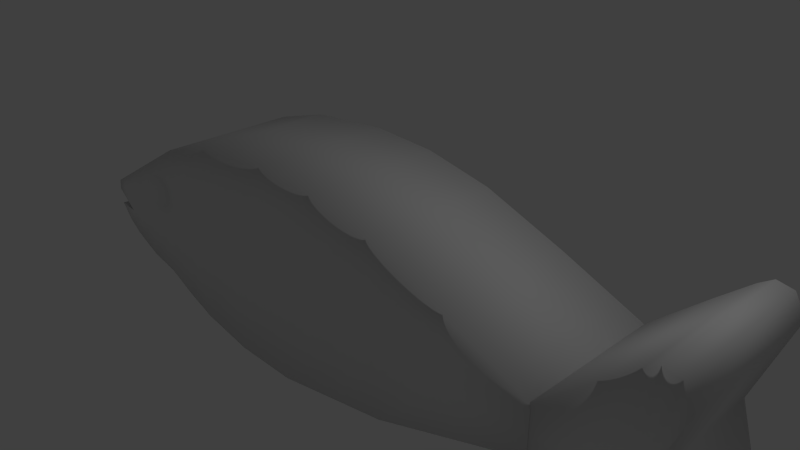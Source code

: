 # Source: fischi.blend  (saved by Blender 2.72.0; exported with 4.5.12 LTS)
import bpy
from mathutils import Matrix  # noqa: F401  (used for matrix-valued properties, if any)

bpy.ops.wm.read_factory_settings(use_empty=True)
scene = bpy.context.scene
scene.name = 'Scene'

# ---- collections
col_collection_1 = bpy.data.collections.new('Collection 1'); scene.collection.children.link(col_collection_1)

# ---- world
world_world = bpy.data.worlds.new('World'); scene.world = world_world
world_world.color = (0.05088, 0.05088, 0.05088)
world_world.use_sun_shadow = False
world_world.sun_shadow_jitter_overblur = 0.0
world_world.cycles.sampling_method = 'MANUAL'
world_world.cycles.sample_map_resolution = 256

# ---- cameras
cam_camera = bpy.data.cameras.new('Camera')
cam_camera.clip_end = 100.0
cam_camera.lens = 35.0
cam_camera.sensor_width = 32.0
cam_camera.sensor_height = 18.0
cam_camera.ortho_scale = 7.314
cam_camera.dof.focus_distance = 0.0
cam_camera.dof.aperture_fstop = 128.0

# ---- lights
light_lamp = bpy.data.lights.new('Lamp', 'POINT')
light_lamp.transmission_factor = 0.0
light_lamp.cutoff_distance = 30.0
light_lamp.energy = 100.0
light_lamp.shadow_buffer_clip_start = 1.001
light_lamp.shadow_soft_size = 0.1
light_lamp.shadow_maximum_resolution = 0.006
light_lamp.use_absolute_resolution = True
light_lamp.cycles.use_multiple_importance_sampling = False

# ---- meshes
me_sphere_001 = bpy.data.meshes.new('Sphere.001')
me_sphere_001.from_pydata([(-0.1951, 0.0, 0.9808), (-0.3827, 0.0, 0.9239), (-0.5556, 0.0, 0.8315), (-0.7071, 0.0, 0.7071), (-0.8315, 0.0, 0.5556), (-0.9239, 0.0, 0.3827), (-0.9808, 0.0, 0.1951), (-1.0, 0.0, 7.55e-08), (-0.9808, 0.0, -0.1951), (-0.9239, 0.0, -0.3827), (-0.8315, 0.0, -0.5556), (-0.7071, 0.0, -0.7071), (-0.5556, 0.0, -0.8315), (-0.3827, 0.0, -0.9239), (-0.1951, 0.0, -0.9808), (-0.1913, 0.03806, 0.9808), (-0.3753, 0.07466, 0.9239), (-0.5449, 0.1084, 0.8315), (-0.6935, 0.1379, 0.7071), (-0.8155, 0.1622, 0.5556), (-0.9061, 0.1802, 0.3827), (-0.9619, 0.1913, 0.1951), (-0.9808, 0.1951, 7.55e-08), (-0.9619, 0.1913, -0.1951), (-0.9061, 0.1802, -0.3827), (-0.8155, 0.1622, -0.5556), (-0.6935, 0.1379, -0.7071), (-0.5449, 0.1084, -0.8315), (-0.3753, 0.07466, -0.9239), (-0.1913, 0.03806, -0.9808), (-0.1802, 0.07466, 0.9808), (-0.3536, 0.1464, 0.9239), (-0.5133, 0.2126, 0.8315), (-0.6533, 0.2706, 0.7071), (-0.7682, 0.3182, 0.5556), (-0.8536, 0.3536, 0.3827), (-0.9061, 0.3753, 0.1951), (-0.9239, 0.3827, 7.55e-08), (-0.9061, 0.3753, -0.1951), (-0.8536, 0.3536, -0.3827), (-0.7682, 0.3182, -0.5556), (-0.6533, 0.2706, -0.7071), (-0.5133, 0.2126, -0.8315), (-0.3536, 0.1464, -0.9239), (-0.1802, 0.07466, -0.9808), (-0.1622, 0.1084, 0.9808), (-0.3182, 0.2126, 0.9239), (-0.4619, 0.3087, 0.8315), (-0.5879, 0.3928, 0.7071), (-0.6913, 0.4619, 0.5556), (-0.7682, 0.5133, 0.3827), (-0.8155, 0.5449, 0.1951), (-0.8315, 0.5556, 7.55e-08), (-0.8155, 0.5449, -0.1951), (-0.7682, 0.5133, -0.3827), (-0.6913, 0.4619, -0.5556), (-0.5879, 0.3928, -0.7071), (-0.4619, 0.3087, -0.8315), (-0.3182, 0.2126, -0.9239), (-0.1622, 0.1084, -0.9808), (-0.1379, 0.1379, 0.9808), (-0.2706, 0.2706, 0.9239), (-0.3928, 0.3928, 0.8315), (-0.5, 0.5, 0.7071), (-0.5879, 0.5879, 0.5556), (-0.6533, 0.6533, 0.3827), (-0.6935, 0.6935, 0.1951), (-0.7071, 0.7071, 7.55e-08), (-0.6935, 0.6935, -0.1951), (-0.6533, 0.6533, -0.3827), (-0.5879, 0.5879, -0.5556), (-0.5, 0.5, -0.7071), (-0.3928, 0.3928, -0.8315), (-0.2706, 0.2706, -0.9239), (-0.1379, 0.1379, -0.9808), (-0.1084, 0.1622, 0.9808), (-0.2126, 0.3182, 0.9239), (-0.3087, 0.4619, 0.8315), (-0.3928, 0.5879, 0.7071), (-0.4619, 0.6913, 0.5556), (-0.5133, 0.7682, 0.3827), (-0.5449, 0.8155, 0.1951), (-0.5556, 0.8315, 7.55e-08), (-0.5449, 0.8155, -0.1951), (-0.5133, 0.7682, -0.3827), (-0.4619, 0.6913, -0.5556), (-0.3928, 0.5879, -0.7071), (-0.3087, 0.4619, -0.8315), (-0.2126, 0.3182, -0.9239), (-0.1084, 0.1622, -0.9808), (-0.07466, 0.1802, 0.9808), (-0.1464, 0.3536, 0.9239), (-0.2126, 0.5133, 0.8315), (-0.2706, 0.6533, 0.7071), (-0.3182, 0.7682, 0.5556), (-0.3536, 0.8536, 0.3827), (-0.3753, 0.9061, 0.1951), (-0.3827, 0.9239, 7.55e-08), (-0.3753, 0.9061, -0.1951), (-0.3536, 0.8536, -0.3827), (-0.3182, 0.7682, -0.5556), (-0.2706, 0.6533, -0.7071), (-0.2126, 0.5133, -0.8315), (-0.1464, 0.3536, -0.9239), (-0.07466, 0.1802, -0.9808), (-0.03806, 0.1913, 0.9808), (-0.07466, 0.3753, 0.9239), (-0.1084, 0.5449, 0.8315), (-0.1379, 0.6935, 0.7071), (-0.1622, 0.8155, 0.5556), (-0.1802, 0.9061, 0.3827), (-0.1913, 0.9619, 0.1951), (-0.1951, 0.9808, 7.55e-08), (-0.1913, 0.9619, -0.1951), (-0.1802, 0.9061, -0.3827), (-0.1622, 0.8155, -0.5556), (-0.1379, 0.6935, -0.7071), (-0.1084, 0.5449, -0.8315), (-0.07466, 0.3753, -0.9239), (-0.03806, 0.1913, -0.9808), (3.266e-07, 0.1951, 0.9808), (3.192e-07, 0.3827, 0.9239), (3.117e-07, 0.5556, 0.8315), (3.192e-07, 0.7071, 0.7071), (3.341e-07, 0.8315, 0.5556), (2.745e-07, 0.9239, 0.3827), (3.937e-07, 0.9808, 0.1951), (3.788e-07, 1.0, 7.55e-08), (3.937e-07, 0.9808, -0.1951), (2.298e-07, 0.9239, -0.3827), (3.341e-07, 0.8315, -0.5556), (3.192e-07, 0.7071, -0.7071), (3.415e-07, 0.5556, -0.8315), (3.043e-07, 0.3827, -0.9239), (3.08e-07, 0.1951, -0.9808), (0.03806, 0.1913, 0.9808), (0.07466, 0.3753, 0.9239), (0.1084, 0.5449, 0.8315), (0.138, 0.6935, 0.7071), (0.1622, 0.8155, 0.5556), (0.1802, 0.9061, 0.3827), (0.1913, 0.9619, 0.1951), (0.1951, 0.9808, 7.55e-08), (0.1913, 0.9619, -0.1951), (0.1802, 0.9061, -0.3827), (0.1622, 0.8155, -0.5556), (0.138, 0.6935, -0.7071), (0.1084, 0.5449, -0.8315), (0.07466, 0.3753, -0.9239), (0.03806, 0.1913, -0.9808), (0.07466, 0.1802, 0.9808), (0.1464, 0.3536, 0.9239), (0.2126, 0.5133, 0.8315), (0.2706, 0.6533, 0.7071), (0.3182, 0.7682, 0.5556), (0.3536, 0.8536, 0.3827), (0.3753, 0.9061, 0.1951), (0.3827, 0.9239, 7.55e-08), (0.3753, 0.9061, -0.1951), (0.3536, 0.8536, -0.3827), (0.3182, 0.7682, -0.5556), (0.2706, 0.6533, -0.7071), (0.2126, 0.5133, -0.8315), (0.1464, 0.3536, -0.9239), (0.07466, 0.1802, -0.9808), (0.1084, 0.1622, 0.9808), (0.2126, 0.3182, 0.9239), (0.3087, 0.4619, 0.8315), (0.3928, 0.5879, 0.7071), (0.4619, 0.6913, 0.5556), (0.5133, 0.7682, 0.3827), (0.5449, 0.8155, 0.1951), (0.5556, 0.8315, 7.55e-08), (0.5449, 0.8155, -0.1951), (0.5133, 0.7682, -0.3827), (0.4619, 0.6913, -0.5556), (0.3928, 0.5879, -0.7071), (0.3087, 0.4619, -0.8315), (0.2126, 0.3182, -0.9239), (0.1084, 0.1622, -0.9808), (0.138, 0.1379, 0.9808), (0.2706, 0.2706, 0.9239), (0.3928, 0.3928, 0.8315), (0.5, 0.5, 0.7071), (0.5879, 0.5879, 0.5556), (0.6533, 0.6533, 0.3827), (0.6935, 0.6935, 0.1951), (0.7071, 0.7071, 7.55e-08), (0.6935, 0.6935, -0.1951), (0.6533, 0.6533, -0.3827), (0.5879, 0.5879, -0.5556), (0.5, 0.5, -0.7071), (0.3928, 0.3928, -0.8315), (0.2706, 0.2706, -0.9239), (0.138, 0.1379, -0.9808), (0.1622, 0.1084, 0.9808), (0.3182, 0.2126, 0.9239), (0.4619, 0.3087, 0.8315), (0.5879, 0.3928, 0.7071), (0.6913, 0.4619, 0.5556), (0.7682, 0.5133, 0.3827), (0.8155, 0.5449, 0.1951), (0.8315, 0.5556, 7.55e-08), (0.8155, 0.5449, -0.1951), (0.7682, 0.5133, -0.3827), (0.6913, 0.4619, -0.5556), (0.5879, 0.3928, -0.7071), (0.4619, 0.3087, -0.8315), (0.3182, 0.2126, -0.9239), (0.1622, 0.1084, -0.9808), (0.1802, 0.07466, 0.9808), (0.3536, 0.1464, 0.9239), (0.5133, 0.2126, 0.8315), (0.6533, 0.2706, 0.7071), (0.7682, 0.3182, 0.5556), (0.8536, 0.3536, 0.3827), (0.9061, 0.3753, 0.1951), (0.9239, 0.3827, 7.55e-08), (0.9061, 0.3753, -0.1951), (0.8536, 0.3536, -0.3827), (0.7682, 0.3182, -0.5556), (0.6533, 0.2706, -0.7071), (0.5133, 0.2126, -0.8315), (0.3536, 0.1464, -0.9239), (0.1802, 0.07466, -0.9808), (0.1913, 0.03806, 0.9808), (0.3753, 0.07466, 0.9239), (0.5449, 0.1084, 0.8315), (0.6935, 0.1379, 0.7071), (0.8155, 0.1622, 0.5556), (0.9061, 0.1802, 0.3827), (0.9619, 0.1913, 0.1951), (0.9808, 0.1951, 7.55e-08), (0.9619, 0.1913, -0.1951), (0.9061, 0.1802, -0.3827), (0.8155, 0.1622, -0.5556), (0.6935, 0.1379, -0.7071), (0.5449, 0.1084, -0.8315), (0.3753, 0.07466, -0.9239), (0.1913, 0.03806, -0.9808), (0.1951, -7.212e-09, 0.9808), (0.3827, 4.122e-08, 0.9239), (0.5556, 2.632e-08, 0.8315), (0.7071, -2.584e-08, 0.7071), (0.8315, -8.544e-08, 0.5556), (0.9239, 6.357e-08, 0.3827), (0.9808, -8.544e-08, 0.1951), (1.0, -1.003e-07, 7.55e-08), (0.9808, -8.544e-08, -0.1951), (0.9239, 6.357e-08, -0.3827), (0.8315, -8.544e-08, -0.5556), (0.7071, -2.584e-08, -0.7071), (0.5556, -1.094e-08, -0.8315), (0.3827, 3.964e-09, -0.9239), (0.1951, 3.964e-09, -0.9808), (0.1913, -0.03806, 0.9808), (0.3753, -0.07466, 0.9239), (0.5449, -0.1084, 0.8315), (0.6935, -0.1379, 0.7071), (0.8155, -0.1622, 0.5556), (0.9061, -0.1802, 0.3827), (0.9619, -0.1913, 0.1951), (0.9808, -0.1951, 7.55e-08), (0.9619, -0.1913, -0.1951), (0.9061, -0.1802, -0.3827), (0.8155, -0.1622, -0.5556), (0.6935, -0.1379, -0.7071), (0.5449, -0.1084, -0.8315), (0.3753, -0.07466, -0.9239), (0.1913, -0.03806, -0.9808), (0.1802, -0.07466, 0.9808), (0.3536, -0.1464, 0.9239), (0.5133, -0.2126, 0.8315), (0.6533, -0.2706, 0.7071), (0.7682, -0.3182, 0.5556), (0.8536, -0.3536, 0.3827), (0.9061, -0.3753, 0.1951), (0.9239, -0.3827, 7.55e-08), (0.9061, -0.3753, -0.1951), (0.8536, -0.3536, -0.3827), (0.7682, -0.3182, -0.5556), (0.6533, -0.2706, -0.7071), (0.5133, -0.2126, -0.8315), (0.3536, -0.1464, -0.9239), (0.1802, -0.07466, -0.9808), (0.1622, -0.1084, 0.9808), (0.3182, -0.2126, 0.9239), (0.4619, -0.3087, 0.8315), (0.5879, -0.3928, 0.7071), (0.6913, -0.4619, 0.5556), (0.7682, -0.5133, 0.3827), (0.8155, -0.5449, 0.1951), (0.8315, -0.5556, 7.55e-08), (0.8155, -0.5449, -0.1951), (0.7682, -0.5133, -0.3827), (0.6913, -0.4619, -0.5556), (0.5879, -0.3928, -0.7071), (0.4619, -0.3087, -0.8315), (0.3182, -0.2126, -0.9239), (0.1622, -0.1084, -0.9808), (0.138, -0.1379, 0.9808), (0.2706, -0.2706, 0.9239), (0.3928, -0.3928, 0.8315), (0.5, -0.5, 0.7071), (0.5879, -0.5879, 0.5556), (0.6533, -0.6533, 0.3827), (0.6935, -0.6935, 0.1951), (0.7071, -0.7071, 7.55e-08), (0.6935, -0.6935, -0.1951), (0.6533, -0.6533, -0.3827), (0.5879, -0.5879, -0.5556), (0.5, -0.5, -0.7071), (0.3928, -0.3928, -0.8315), (0.2706, -0.2706, -0.9239), (0.1379, -0.1379, -0.9808), (0.1084, -0.1622, 0.9808), (0.2126, -0.3182, 0.9239), (0.3087, -0.4619, 0.8315), (0.3928, -0.5879, 0.7071), (0.4619, -0.6913, 0.5556), (0.5133, -0.7682, 0.3827), (0.5449, -0.8155, 0.1951), (0.5556, -0.8315, 7.55e-08), (0.5449, -0.8155, -0.1951), (0.5133, -0.7682, -0.3827), (0.4619, -0.6913, -0.5556), (0.3928, -0.5879, -0.7071), (0.3087, -0.4619, -0.8315), (0.2126, -0.3182, -0.9239), (0.1084, -0.1622, -0.9808), (3.258e-07, 0.0, -1.0), (0.07466, -0.1802, 0.9808), (0.1464, -0.3536, 0.9239), (0.2126, -0.5133, 0.8315), (0.2706, -0.6533, 0.7071), (0.3182, -0.7682, 0.5556), (0.3536, -0.8536, 0.3827), (0.3753, -0.9061, 0.1951), (0.3827, -0.9239, 7.55e-08), (0.3753, -0.9061, -0.1951), (0.3536, -0.8536, -0.3827), (0.3182, -0.7682, -0.5556), (0.2706, -0.6533, -0.7071), (0.2126, -0.5133, -0.8315), (0.1464, -0.3536, -0.9239), (0.07466, -0.1802, -0.9808), (0.03806, -0.1913, 0.9808), (0.07466, -0.3753, 0.9239), (0.1084, -0.5449, 0.8315), (0.1379, -0.6935, 0.7071), (0.1622, -0.8155, 0.5556), (0.1802, -0.9061, 0.3827), (0.1913, -0.9619, 0.1951), (0.1951, -0.9808, 7.55e-08), (0.1913, -0.9619, -0.1951), (0.1802, -0.9061, -0.3827), (0.1622, -0.8155, -0.5556), (0.1379, -0.6935, -0.7071), (0.1084, -0.5449, -0.8315), (0.07466, -0.3753, -0.9239), (0.03806, -0.1913, -0.9808), (3.117e-07, -0.1951, 0.9808), (2.819e-07, -0.3827, 0.9239), (2.819e-07, -0.5556, 0.8315), (1.851e-07, -0.7071, 0.7071), (1.404e-07, -0.8315, 0.5556), (3.192e-07, -0.9239, 0.3827), (9.567e-08, -0.9808, 0.1951), (1.404e-07, -1.0, 7.55e-08), (9.567e-08, -0.9808, -0.1951), (3.192e-07, -0.9239, -0.3827), (1.404e-07, -0.8315, -0.5556), (1.851e-07, -0.7071, -0.7071), (2.596e-07, -0.5556, -0.8315), (2.521e-07, -0.3827, -0.9239), (3.155e-07, -0.1951, -0.9808), (-0.03806, -0.1913, 0.9808), (-0.07466, -0.3753, 0.9239), (-0.1084, -0.5449, 0.8315), (-0.1379, -0.6935, 0.7071), (-0.1622, -0.8155, 0.5556), (-0.1802, -0.9061, 0.3827), (-0.1913, -0.9619, 0.1951), (-0.1951, -0.9808, 7.55e-08), (-0.1913, -0.9619, -0.1951), (-0.1802, -0.9061, -0.3827), (-0.1622, -0.8155, -0.5556), (-0.1379, -0.6935, -0.7071), (-0.1084, -0.5449, -0.8315), (-0.07466, -0.3753, -0.9239), (-0.03806, -0.1913, -0.9808), (-0.07466, -0.1802, 0.9808), (-0.1464, -0.3536, 0.9239), (-0.2126, -0.5133, 0.8315), (-0.2706, -0.6533, 0.7071), (-0.3182, -0.7682, 0.5556), (-0.3536, -0.8536, 0.3827), (-0.3753, -0.9061, 0.1951), (-0.3827, -0.9239, 7.55e-08), (-0.3753, -0.9061, -0.1951), (-0.3536, -0.8536, -0.3827), (-0.3182, -0.7682, -0.5556), (-0.2706, -0.6533, -0.7071), (-0.2126, -0.5133, -0.8315), (-0.1464, -0.3536, -0.9239), (-0.07466, -0.1802, -0.9808), (-0.1084, -0.1622, 0.9808), (-0.2126, -0.3182, 0.9239), (-0.3087, -0.4619, 0.8315), (-0.3928, -0.5879, 0.7071), (-0.4619, -0.6913, 0.5556), (-0.5133, -0.7682, 0.3827), (-0.5449, -0.8155, 0.1951), (-0.5556, -0.8315, 7.55e-08), (-0.5449, -0.8155, -0.1951), (-0.5133, -0.7682, -0.3827), (-0.4619, -0.6913, -0.5556), (-0.3928, -0.5879, -0.7071), (-0.3087, -0.4619, -0.8315), (-0.2126, -0.3182, -0.9239), (-0.1084, -0.1622, -0.9808), (-0.1379, -0.1379, 0.9808), (-0.2706, -0.2706, 0.9239), (-0.3928, -0.3928, 0.8315), (-0.5, -0.5, 0.7071), (-0.5879, -0.5879, 0.5556), (-0.6533, -0.6533, 0.3827), (-0.6935, -0.6935, 0.1951), (-0.7071, -0.7071, 7.55e-08), (-0.6935, -0.6935, -0.1951), (-0.6533, -0.6533, -0.3827), (-0.5879, -0.5879, -0.5556), (-0.5, -0.5, -0.7071), (-0.3928, -0.3928, -0.8315), (-0.2706, -0.2706, -0.9239), (-0.1379, -0.1379, -0.9808), (-0.1622, -0.1084, 0.9808), (-0.3182, -0.2126, 0.9239), (-0.4619, -0.3087, 0.8315), (-0.5879, -0.3928, 0.7071), (-0.6913, -0.4619, 0.5556), (-0.7682, -0.5133, 0.3827), (-0.8155, -0.5449, 0.1951), (-0.8315, -0.5556, 7.55e-08), (-0.8155, -0.5449, -0.1951), (-0.7682, -0.5133, -0.3827), (-0.6913, -0.4619, -0.5556), (-0.5879, -0.3928, -0.7071), (-0.4619, -0.3087, -0.8315), (-0.3182, -0.2126, -0.9239), (-0.1622, -0.1084, -0.9808), (2.48e-08, -1.247e-07, 1.0), (-0.1802, -0.07466, 0.9808), (-0.3536, -0.1464, 0.9239), (-0.5133, -0.2126, 0.8315), (-0.6533, -0.2706, 0.7071), (-0.7682, -0.3182, 0.5556), (-0.8536, -0.3536, 0.3827), (-0.9061, -0.3753, 0.1951), (-0.9239, -0.3827, 7.55e-08), (-0.9061, -0.3753, -0.1951), (-0.8536, -0.3536, -0.3827), (-0.7682, -0.3182, -0.5556), (-0.6533, -0.2706, -0.7071), (-0.5133, -0.2126, -0.8315), (-0.3536, -0.1464, -0.9239), (-0.1802, -0.07466, -0.9808), (-0.1913, -0.03806, 0.9808), (-0.3753, -0.07466, 0.9239), (-0.5449, -0.1084, 0.8315), (-0.6935, -0.1379, 0.7071), (-0.8155, -0.1622, 0.5556), (-0.9061, -0.1802, 0.3827), (-0.9619, -0.1913, 0.1951), (-0.9808, -0.1951, 7.55e-08), (-0.9619, -0.1913, -0.1951), (-0.9061, -0.1802, -0.3827), (-0.8155, -0.1622, -0.5556), (-0.6935, -0.1379, -0.7071), (-0.5449, -0.1084, -0.8315), (-0.3753, -0.07466, -0.9239), (-0.1913, -0.03806, -0.9808), (-0.1951, -6.742, 0.9808), (-0.3827, -6.742, 0.9239), (-0.5556, -6.742, 0.8315), (-0.7071, -6.742, 0.7071), (-0.8315, -6.742, 0.5556), (-0.9239, -6.742, 0.3827), (-0.9808, -6.742, 0.1951), (-1.0, -6.742, 7.55e-08), (-0.9808, -6.742, -0.1951), (-0.9239, -6.742, -0.3827), (-0.8315, -6.742, -0.5556), (-0.7071, -6.742, -0.7071), (-0.5556, -6.742, -0.8315), (-0.3827, -6.742, -0.9239), (-0.1951, -6.742, -0.9808), (-0.1913, -6.703, 0.9808), (-0.3753, -6.667, 0.9239), (-0.5449, -6.633, 0.8315), (-0.6935, -6.604, 0.7071), (-0.8155, -6.579, 0.5556), (-0.9061, -6.561, 0.3827), (-0.9619, -6.55, 0.1951), (-0.9808, -6.546, 7.55e-08), (-0.9619, -6.55, -0.1951), (-0.9061, -6.561, -0.3827), (-0.8155, -6.579, -0.5556), (-0.6935, -6.604, -0.7071), (-0.5449, -6.633, -0.8315), (-0.3753, -6.667, -0.9239), (-0.1913, -6.703, -0.9808), (-0.1802, -6.667, 0.9808), (-0.3536, -6.595, 0.9239), (-0.5133, -6.529, 0.8315), (-0.6533, -6.471, 0.7071), (-0.7682, -6.423, 0.5556), (-0.8536, -6.388, 0.3827), (-0.9061, -6.366, 0.1951), (-0.9239, -6.359, 7.55e-08), (-0.9061, -6.366, -0.1951), (-0.8536, -6.388, -0.3827), (-0.7682, -6.423, -0.5556), (-0.6533, -6.471, -0.7071), (-0.5133, -6.529, -0.8315), (-0.3536, -6.595, -0.9239), (-0.1802, -6.667, -0.9808), (-0.1622, -6.633, 0.9808), (-0.3182, -6.529, 0.9239), (-0.4619, -6.433, 0.8315), (-0.5879, -6.349, 0.7071), (-0.6913, -6.28, 0.5556), (-0.7682, -6.228, 0.3827), (-0.8155, -6.197, 0.1951), (-0.8315, -6.186, 7.55e-08), (-0.8155, -6.197, -0.1951), (-0.7682, -6.228, -0.3827), (-0.6913, -6.28, -0.5556), (-0.5879, -6.349, -0.7071), (-0.4619, -6.433, -0.8315), (-0.3182, -6.529, -0.9239), (-0.1622, -6.633, -0.9808), (-0.1379, -6.604, 0.9808), (-0.2706, -6.471, 0.9239), (-0.3928, -6.349, 0.8315), (-0.5, -6.242, 0.7071), (-0.5879, -6.154, 0.5556), (-0.6533, -6.088, 0.3827), (-0.6935, -6.048, 0.1951), (-0.7071, -6.034, 7.55e-08), (-0.6935, -6.048, -0.1951), (-0.6533, -6.088, -0.3827), (-0.5879, -6.154, -0.5556), (-0.5, -6.242, -0.7071), (-0.3928, -6.349, -0.8315), (-0.2706, -6.471, -0.9239), (-0.1379, -6.604, -0.9808), (-0.1084, -6.579, 0.9808), (-0.2126, -6.423, 0.9239), (-0.3087, -6.28, 0.8315), (-0.3928, -6.154, 0.7071), (-0.4619, -6.05, 0.5556), (-0.5133, -5.973, 0.3827), (-0.5449, -5.926, 0.1951), (-0.5556, -5.91, 7.55e-08), (-0.5449, -5.926, -0.1951), (-0.5133, -5.973, -0.3827), (-0.4619, -6.05, -0.5556), (-0.3928, -6.154, -0.7071), (-0.3087, -6.28, -0.8315), (-0.2126, -6.423, -0.9239), (-0.1084, -6.579, -0.9808), (-0.07466, -6.561, 0.9808), (-0.1464, -6.388, 0.9239), (-0.2126, -6.228, 0.8315), (-0.2706, -6.088, 0.7071), (-0.3182, -5.973, 0.5556), (-0.3536, -5.888, 0.3827), (-0.3753, -5.835, 0.1951), (-0.3827, -5.818, 7.55e-08), (-0.3753, -5.835, -0.1951), (-0.3536, -5.888, -0.3827), (-0.3182, -5.973, -0.5556), (-0.2706, -6.088, -0.7071), (-0.2126, -6.228, -0.8315), (-0.1464, -6.388, -0.9239), (-0.07466, -6.561, -0.9808), (-0.03806, -6.55, 0.9808), (-0.07466, -6.366, 0.9239), (-0.1084, -6.197, 0.8315), (-0.1379, -6.048, 0.7071), (-0.1622, -5.926, 0.5556), (-0.1802, -5.835, 0.3827), (-0.1913, -5.78, 0.1951), (-0.1951, -5.761, 7.55e-08), (-0.1913, -5.78, -0.1951), (-0.1802, -5.835, -0.3827), (-0.1622, -5.926, -0.5556), (-0.1379, -6.048, -0.7071), (-0.1084, -6.197, -0.8315), (-0.07466, -6.366, -0.9239), (-0.03806, -6.55, -0.9808), (3.266e-07, -6.546, 0.9808), (3.192e-07, -6.359, 0.9239), (3.117e-07, -6.186, 0.8315), (3.192e-07, -6.034, 0.7071), (3.341e-07, -5.91, 0.5556), (2.745e-07, -5.818, 0.3827), (3.937e-07, -5.761, 0.1951), (3.788e-07, -5.742, 7.55e-08), (3.937e-07, -5.761, -0.1951), (2.298e-07, -5.818, -0.3827), (3.341e-07, -5.91, -0.5556), (3.192e-07, -6.034, -0.7071), (3.415e-07, -6.186, -0.8315), (3.043e-07, -6.359, -0.9239), (3.08e-07, -6.546, -0.9808), (0.03806, -6.55, 0.9808), (0.07466, -6.366, 0.9239), (0.1084, -6.197, 0.8315), (0.138, -6.048, 0.7071), (0.1622, -5.926, 0.5556), (0.1802, -5.835, 0.3827), (0.1913, -5.78, 0.1951), (0.1951, -5.761, 7.55e-08), (0.1913, -5.78, -0.1951), (0.1802, -5.835, -0.3827), (0.1622, -5.926, -0.5556), (0.138, -6.048, -0.7071), (0.1084, -6.197, -0.8315), (0.07466, -6.366, -0.9239), (0.03806, -6.55, -0.9808), (0.07466, -6.561, 0.9808), (0.1464, -6.388, 0.9239), (0.2126, -6.228, 0.8315), (0.2706, -6.088, 0.7071), (0.3182, -5.973, 0.5556), (0.3536, -5.888, 0.3827), (0.3753, -5.835, 0.1951), (0.3827, -5.818, 7.55e-08), (0.3753, -5.835, -0.1951), (0.3536, -5.888, -0.3827), (0.3182, -5.973, -0.5556), (0.2706, -6.088, -0.7071), (0.2126, -6.228, -0.8315), (0.1464, -6.388, -0.9239), (0.07466, -6.561, -0.9808), (0.1084, -6.579, 0.9808), (0.2126, -6.423, 0.9239), (0.3087, -6.28, 0.8315), (0.3928, -6.154, 0.7071), (0.4619, -6.05, 0.5556), (0.5133, -5.973, 0.3827), (0.5449, -5.926, 0.1951), (0.5556, -5.91, 7.55e-08), (0.5449, -5.926, -0.1951), (0.5133, -5.973, -0.3827), (0.4619, -6.05, -0.5556), (0.3928, -6.154, -0.7071), (0.3087, -6.28, -0.8315), (0.2126, -6.423, -0.9239), (0.1084, -6.579, -0.9808), (0.138, -6.604, 0.9808), (0.2706, -6.471, 0.9239), (0.3928, -6.349, 0.8315), (0.5, -6.242, 0.7071), (0.5879, -6.154, 0.5556), (0.6533, -6.088, 0.3827), (0.6935, -6.048, 0.1951), (0.7071, -6.034, 7.55e-08), (0.6935, -6.048, -0.1951), (0.6533, -6.088, -0.3827), (0.5879, -6.154, -0.5556), (0.5, -6.242, -0.7071), (0.3928, -6.349, -0.8315), (0.2706, -6.471, -0.9239), (0.138, -6.604, -0.9808), (0.1622, -6.633, 0.9808), (0.3182, -6.529, 0.9239), (0.4619, -6.433, 0.8315), (0.5879, -6.349, 0.7071), (0.6913, -6.28, 0.5556), (0.7682, -6.228, 0.3827), (0.8155, -6.197, 0.1951), (0.8315, -6.186, 7.55e-08), (0.8155, -6.197, -0.1951), (0.7682, -6.228, -0.3827), (0.6913, -6.28, -0.5556), (0.5879, -6.349, -0.7071), (0.4619, -6.433, -0.8315), (0.3182, -6.529, -0.9239), (0.1622, -6.633, -0.9808), (0.1802, -6.667, 0.9808), (0.3536, -6.595, 0.9239), (0.5133, -6.529, 0.8315), (0.6533, -6.471, 0.7071), (0.7682, -6.423, 0.5556), (0.8536, -6.388, 0.3827), (0.9061, -6.366, 0.1951), (0.9239, -6.359, 7.55e-08), (0.9061, -6.366, -0.1951), (0.8536, -6.388, -0.3827), (0.7682, -6.423, -0.5556), (0.6533, -6.471, -0.7071), (0.5133, -6.529, -0.8315), (0.3536, -6.595, -0.9239), (0.1802, -6.667, -0.9808), (0.1913, -6.703, 0.9808), (0.3753, -6.667, 0.9239), (0.5449, -6.633, 0.8315), (0.6935, -6.604, 0.7071), (0.8155, -6.579, 0.5556), (0.9061, -6.561, 0.3827), (0.9619, -6.55, 0.1951), (0.9808, -6.546, 7.55e-08), (0.9619, -6.55, -0.1951), (0.9061, -6.561, -0.3827), (0.8155, -6.579, -0.5556), (0.6935, -6.604, -0.7071), (0.5449, -6.633, -0.8315), (0.3753, -6.667, -0.9239), (0.1913, -6.703, -0.9808), (0.1951, -6.742, 0.9808), (0.3827, -6.742, 0.9239), (0.5556, -6.742, 0.8315), (0.7071, -6.742, 0.7071), (0.8315, -6.742, 0.5556), (0.9239, -6.742, 0.3827), (0.9808, -6.742, 0.1951), (1.0, -6.742, 7.55e-08), (0.9808, -6.742, -0.1951), (0.9239, -6.742, -0.3827), (0.8315, -6.742, -0.5556), (0.7071, -6.742, -0.7071), (0.5556, -6.742, -0.8315), (0.3827, -6.742, -0.9239), (0.1951, -6.742, -0.9808), (0.1913, -6.78, 0.9808), (0.3753, -6.816, 0.9239), (0.5449, -6.85, 0.8315), (0.6935, -6.879, 0.7071), (0.8155, -6.904, 0.5556), (0.9061, -6.922, 0.3827), (0.9619, -6.933, 0.1951), (0.9808, -6.937, 7.55e-08), (0.9619, -6.933, -0.1951), (0.9061, -6.922, -0.3827), (0.8155, -6.904, -0.5556), (0.6935, -6.879, -0.7071), (0.5449, -6.85, -0.8315), (0.3753, -6.816, -0.9239), (0.1913, -6.78, -0.9808), (0.1802, -6.816, 0.9808), (0.3536, -6.888, 0.9239), (0.5133, -6.954, 0.8315), (0.6533, -7.012, 0.7071), (0.7682, -7.06, 0.5556), (0.8536, -7.095, 0.3827), (0.9061, -7.117, 0.1951), (0.9239, -7.124, 7.55e-08), (0.9061, -7.117, -0.1951), (0.8536, -7.095, -0.3827), (0.7682, -7.06, -0.5556), (0.6533, -7.012, -0.7071), (0.5133, -6.954, -0.8315), (0.3536, -6.888, -0.9239), (0.1802, -6.816, -0.9808), (0.1622, -6.85, 0.9808), (0.3182, -6.954, 0.9239), (0.4619, -7.05, 0.8315), (0.5879, -7.134, 0.7071), (0.6913, -7.203, 0.5556), (0.7682, -7.255, 0.3827), (0.8155, -7.286, 0.1951), (0.8315, -7.297, 7.55e-08), (0.8155, -7.286, -0.1951), (0.7682, -7.255, -0.3827), (0.6913, -7.203, -0.5556), (0.5879, -7.134, -0.7071), (0.4619, -7.05, -0.8315), (0.3182, -6.954, -0.9239), (0.1622, -6.85, -0.9808), (0.138, -6.879, 0.9808), (0.2706, -7.012, 0.9239), (0.3928, -7.134, 0.8315), (0.5, -7.242, 0.7071), (0.5879, -7.329, 0.5556), (0.6533, -7.395, 0.3827), (0.6935, -7.435, 0.1951), (0.7071, -7.449, 7.55e-08), (0.6935, -7.435, -0.1951), (0.6533, -7.395, -0.3827), (0.5879, -7.329, -0.5556), (0.5, -7.242, -0.7071), (0.3928, -7.134, -0.8315), (0.2706, -7.012, -0.9239), (0.1379, -6.879, -0.9808), (0.1084, -6.904, 0.9808), (0.2126, -7.06, 0.9239), (0.3087, -7.203, 0.8315), (0.3928, -7.329, 0.7071), (0.4619, -7.433, 0.5556), (0.5133, -7.51, 0.3827), (0.5449, -7.557, 0.1951), (0.5556, -7.573, 7.55e-08), (0.5449, -7.557, -0.1951), (0.5133, -7.51, -0.3827), (0.4619, -7.433, -0.5556), (0.3928, -7.329, -0.7071), (0.3087, -7.203, -0.8315), (0.2126, -7.06, -0.9239), (0.1084, -6.904, -0.9808), (3.258e-07, -6.742, -1.0), (0.07466, -6.922, 0.9808), (0.1464, -7.095, 0.9239), (0.2126, -7.255, 0.8315), (0.2706, -7.395, 0.7071), (0.3182, -7.51, 0.5556), (0.3536, -7.595, 0.3827), (0.3753, -7.648, 0.1951), (0.3827, -7.665, 7.55e-08), (0.3753, -7.648, -0.1951), (0.3536, -7.595, -0.3827), (0.3182, -7.51, -0.5556), (0.2706, -7.395, -0.7071), (0.2126, -7.255, -0.8315), (0.1464, -7.095, -0.9239), (0.07466, -6.922, -0.9808), (0.03806, -6.933, 0.9808), (0.07466, -7.117, 0.9239), (0.1084, -7.286, 0.8315), (0.1379, -7.435, 0.7071), (0.1622, -7.557, 0.5556), (0.1802, -7.648, 0.3827), (0.1913, -7.703, 0.1951), (0.1951, -7.722, 7.55e-08), (0.1913, -7.703, -0.1951), (0.1802, -7.648, -0.3827), (0.1622, -7.557, -0.5556), (0.1379, -7.435, -0.7071), (0.1084, -7.286, -0.8315), (0.07466, -7.117, -0.9239), (0.03806, -6.933, -0.9808), (3.117e-07, -6.937, 0.9808), (2.819e-07, -7.124, 0.9239), (2.819e-07, -7.297, 0.8315), (1.851e-07, -7.449, 0.7071), (1.404e-07, -7.573, 0.5556), (3.192e-07, -7.665, 0.3827), (9.567e-08, -7.722, 0.1951), (1.404e-07, -7.742, 7.55e-08), (9.567e-08, -7.722, -0.1951), (3.192e-07, -7.665, -0.3827), (1.404e-07, -7.573, -0.5556), (1.851e-07, -7.449, -0.7071), (2.596e-07, -7.297, -0.8315), (2.521e-07, -7.124, -0.9239), (3.155e-07, -6.937, -0.9808), (-0.03806, -6.933, 0.9808), (-0.07466, -7.117, 0.9239), (-0.1084, -7.286, 0.8315), (-0.1379, -7.435, 0.7071), (-0.1622, -7.557, 0.5556), (-0.1802, -7.648, 0.3827), (-0.1913, -7.703, 0.1951), (-0.1951, -7.722, 7.55e-08), (-0.1913, -7.703, -0.1951), (-0.1802, -7.648, -0.3827), (-0.1622, -7.557, -0.5556), (-0.1379, -7.435, -0.7071), (-0.1084, -7.286, -0.8315), (-0.07466, -7.117, -0.9239), (-0.03806, -6.933, -0.9808), (-0.07466, -6.922, 0.9808), (-0.1464, -7.095, 0.9239), (-0.2126, -7.255, 0.8315), (-0.2706, -7.395, 0.7071), (-0.3182, -7.51, 0.5556), (-0.3536, -7.595, 0.3827), (-0.3753, -7.648, 0.1951), (-0.3827, -7.665, 7.55e-08), (-0.3753, -7.648, -0.1951), (-0.3536, -7.595, -0.3827), (-0.3182, -7.51, -0.5556), (-0.2706, -7.395, -0.7071), (-0.2126, -7.255, -0.8315), (-0.1464, -7.095, -0.9239), (-0.07466, -6.922, -0.9808), (-0.1084, -6.904, 0.9808), (-0.2126, -7.06, 0.9239), (-0.3087, -7.203, 0.8315), (-0.3928, -7.329, 0.7071), (-0.4619, -7.433, 0.5556), (-0.5133, -7.51, 0.3827), (-0.5449, -7.557, 0.1951), (-0.5556, -7.573, 7.55e-08), (-0.5449, -7.557, -0.1951), (-0.5133, -7.51, -0.3827), (-0.4619, -7.433, -0.5556), (-0.3928, -7.329, -0.7071), (-0.3087, -7.203, -0.8315), (-0.2126, -7.06, -0.9239), (-0.1084, -6.904, -0.9808), (-0.1379, -6.879, 0.9808), (-0.2706, -7.012, 0.9239), (-0.3928, -7.134, 0.8315), (-0.5, -7.242, 0.7071), (-0.5879, -7.329, 0.5556), (-0.6533, -7.395, 0.3827), (-0.6935, -7.435, 0.1951), (-0.7071, -7.449, 7.55e-08), (-0.6935, -7.435, -0.1951), (-0.6533, -7.395, -0.3827), (-0.5879, -7.329, -0.5556), (-0.5, -7.242, -0.7071), (-0.3928, -7.134, -0.8315), (-0.2706, -7.012, -0.9239), (-0.1379, -6.879, -0.9808), (-0.1622, -6.85, 0.9808), (-0.3182, -6.954, 0.9239), (-0.4619, -7.05, 0.8315), (-0.5879, -7.134, 0.7071), (-0.6913, -7.203, 0.5556), (-0.7682, -7.255, 0.3827), (-0.8155, -7.286, 0.1951), (-0.8315, -7.297, 7.55e-08), (-0.8155, -7.286, -0.1951), (-0.7682, -7.255, -0.3827), (-0.6913, -7.203, -0.5556), (-0.5879, -7.134, -0.7071), (-0.4619, -7.05, -0.8315), (-0.3182, -6.954, -0.9239), (-0.1622, -6.85, -0.9808), (2.48e-08, -6.742, 1.0), (-0.1802, -6.816, 0.9808), (-0.3536, -6.888, 0.9239), (-0.5133, -6.954, 0.8315), (-0.6533, -7.012, 0.7071), (-0.7682, -7.06, 0.5556), (-0.8536, -7.095, 0.3827), (-0.9061, -7.117, 0.1951), (-0.9239, -7.124, 7.55e-08), (-0.9061, -7.117, -0.1951), (-0.8536, -7.095, -0.3827), (-0.7682, -7.06, -0.5556), (-0.6533, -7.012, -0.7071), (-0.5133, -6.954, -0.8315), (-0.3536, -6.888, -0.9239), (-0.1802, -6.816, -0.9808), (-0.1913, -6.78, 0.9808), (-0.3753, -6.816, 0.9239), (-0.5449, -6.85, 0.8315), (-0.6935, -6.879, 0.7071), (-0.8155, -6.904, 0.5556), (-0.9061, -6.922, 0.3827), (-0.9619, -6.933, 0.1951), (-0.9808, -6.937, 7.55e-08), (-0.9619, -6.933, -0.1951), (-0.9061, -6.922, -0.3827), (-0.8155, -6.904, -0.5556), (-0.6935, -6.879, -0.7071), (-0.5449, -6.85, -0.8315), (-0.3753, -6.816, -0.9239), (-0.1913, -6.78, -0.9808), (26.5, -7.092, -2.777), (26.5, 0.446, -2.777), (32.19, 0.446, -4.639), (32.19, -7.092, -4.639), (26.54, -7.092, 0.04794), (26.54, 0.446, 0.04794), (32.71, 0.446, 3.051), (32.71, -7.092, 3.051), (29.24, 0.446, 2.451), (29.24, 0.446, -4.899), (29.24, -7.092, 2.451), (29.24, -7.092, -4.899), (30.78, 0.446, 3.771), (30.69, -7.092, -6.253), (30.69, 0.446, -6.253), (30.78, -7.092, 3.771), (31.41, 0.446, 4.192), (31.49, -7.092, -6.407), (31.49, 0.446, -6.407), (31.41, -7.092, 4.192), (26.52, -7.092, -1.364), (26.52, 0.446, -1.364), (31.16, 0.446, -1.224), (31.16, -7.092, -1.224), (29.24, 0.446, -1.224), (29.24, -7.092, -1.224), (30.74, 0.446, -1.241), (30.74, -7.092, -1.241), (30.94, 0.446, -1.227), (30.94, -7.092, -1.227), (32.18, 0.446, 4.042), (31.81, -7.092, -6.083), (31.81, 0.446, -6.083), (32.18, -7.092, 4.042), (31.05, 0.446, -1.226), (31.05, -7.092, -1.226), (32.45, 0.446, 3.547), (32.14, -7.092, -5.661), (31.11, -7.092, -1.225), (32.14, 0.446, -5.661), (32.45, -7.092, 3.547), (31.11, 0.446, -1.225), (-5.059, -7.114, -2.381), (-5.059, 0.4683, -2.381), (26.55, 0.4683, -2.582), (26.55, -7.114, -2.582), (-5.024, -7.114, -0.8625), (-5.024, 0.4683, -0.8625), (26.52, 0.4683, -0.02513), (26.52, -7.114, -0.02513), (10.13, 0.4683, 4.426), (11.05, 0.4683, -7.036), (10.13, -7.114, 4.426), (11.05, -7.114, -7.036), (3.849, 0.4683, -6.512), (1.756, -7.114, 2.958), (1.756, 0.4683, 2.958), (3.849, -7.114, -6.512), (-3.87, -7.114, -2.483), (-3.87, 0.4683, -2.483), (26.56, 0.4683, -1.418), (26.56, -7.114, -1.418), (10.65, 0.4683, -2.148), (10.65, -7.114, -2.148), (2.957, -7.114, -2.474), (2.957, 0.4683, -2.474), (-5.13, -7.114, -1.461), (-5.13, 0.4683, -1.461), (26.57, 0.4683, -0.3783), (26.57, -7.114, -0.3783), (10.3, 0.4683, 2.217), (10.3, -7.114, 2.217), (2.159, -7.114, 1.133), (2.159, 0.4683, 1.133), (-3.483, 0.4683, -3.879), (-3.748, -7.114, -0.1433), (-3.748, 0.4683, -0.1433), (-3.483, -7.114, -3.879), (-2.585, -7.114, -2.482), (-2.585, 0.4683, -2.482), (-3.757, -7.114, -0.9728), (-3.757, 0.4683, -0.9728), (-0.9825, 0.4683, 1.415), (0.201, -7.114, -5.042), (0.1993, -7.114, -2.478), (-0.7847, -7.114, 0.08505), (0.201, 0.4683, -5.042), (-0.9825, -7.114, 1.415), (0.1993, 0.4683, -2.478), (-0.7847, 0.4683, 0.08505), (-1.721, 0.4683, -4.661), (-2.365, -7.114, 0.6358), (-1.193, 0.4683, -2.48), (-2.271, 0.4683, -0.4439), (-2.365, 0.4683, 0.6358), (-1.721, -7.114, -4.661), (-1.193, -7.114, -2.48), (-2.271, -7.114, -0.4439), (-4.371, 0.4683, -3.25), (-4.386, -7.114, -0.5029), (-3.227, 0.4683, -2.482), (-4.443, 0.4683, -1.217), (-4.386, 0.4683, -0.5029), (-4.371, -7.114, -3.25), (-3.227, -7.114, -2.482), (-4.443, -7.114, -1.217), (0.3867, 0.4683, 2.187), (2.001, -7.114, -5.849), (1.578, -7.114, -2.476), (0.6874, -7.114, 0.6089), (2.001, 0.4683, -5.849), (0.3867, -7.114, 2.187), (1.578, 0.4683, -2.476), (0.6874, 0.4683, 0.6089), (5.308, 0.4683, 3.977), (7.175, -7.114, -7.065), (7.175, 0.4683, -7.065), (5.308, -7.114, 3.977), (6.488, 0.4683, -2.324), (6.488, -7.114, -2.324), (5.896, 0.4683, 1.63), (5.896, -7.114, 1.63), (17.63, 0.4683, 3.449), (18.15, -7.114, -5.611), (18.15, 0.4683, -5.611), (17.63, -7.114, 3.449), (17.72, 0.4683, -1.824), (17.72, -7.114, -1.824), (17.53, 0.4683, 1.064), (17.53, -7.114, 1.064), (14.6, 0.4683, -6.323), (13.85, -7.114, 4.226), (14.19, 0.4683, -1.986), (13.92, 0.4683, 1.641), (13.85, 0.4683, 4.226), (14.6, -7.114, -6.323), (14.19, -7.114, -1.986), (13.92, -7.114, 1.641), (22.1, 0.4683, 1.798), (22.35, -7.114, -4.096), (22.14, -7.114, -1.621), (22.05, -7.114, 0.3431), (22.35, 0.4683, -4.096), (22.1, -7.114, 1.798), (22.14, 0.4683, -1.621), (22.05, 0.4683, 0.3431)], [], [(12, 11, 26, 27), (8, 7, 22, 23), (4, 3, 18, 19), (1, 0, 15, 16), (13, 12, 27, 28), (9, 8, 23, 24), (5, 4, 19, 20), (6, 5, 20, 21), (2, 1, 16, 17), (14, 13, 28, 29), (10, 9, 24, 25), (11, 10, 25, 26), (7, 6, 21, 22), (3, 2, 17, 18), (27, 26, 41, 42), (23, 22, 37, 38), (19, 18, 33, 34), (20, 19, 34, 35), (16, 15, 30, 31), (28, 27, 42, 43), (24, 23, 38, 39), (25, 24, 39, 40), (21, 20, 35, 36), (17, 16, 31, 32), (29, 28, 43, 44), (26, 25, 40, 41), (22, 21, 36, 37), (18, 17, 32, 33), (37, 36, 51, 52), (33, 32, 47, 48), (41, 40, 55, 56), (42, 41, 56, 57), (38, 37, 52, 53), (34, 33, 48, 49), (43, 42, 57, 58), (39, 38, 53, 54), (35, 34, 49, 50), (31, 30, 45, 46), (32, 31, 46, 47), (44, 43, 58, 59), (40, 39, 54, 55), (36, 35, 50, 51), (59, 58, 73, 74), (55, 54, 69, 70), (51, 50, 65, 66), (47, 46, 61, 62), (56, 55, 70, 71), (52, 51, 66, 67), (48, 47, 62, 63), (49, 48, 63, 64), (57, 56, 71, 72), (53, 52, 67, 68), (54, 53, 68, 69), (50, 49, 64, 65), (46, 45, 60, 61), (58, 57, 72, 73), (61, 60, 75, 76), (73, 72, 87, 88), (69, 68, 83, 84), (65, 64, 79, 80), (66, 65, 80, 81), (62, 61, 76, 77), (74, 73, 88, 89), (70, 69, 84, 85), (71, 70, 85, 86), (67, 66, 81, 82), (63, 62, 77, 78), (72, 71, 86, 87), (68, 67, 82, 83), (64, 63, 78, 79), (83, 82, 97, 98), (79, 78, 93, 94), (87, 86, 101, 102), (88, 87, 102, 103), (84, 83, 98, 99), (80, 79, 94, 95), (76, 75, 90, 91), (89, 88, 103, 104), (85, 84, 99, 100), (81, 80, 95, 96), (77, 76, 91, 92), (78, 77, 92, 93), (86, 85, 100, 101), (82, 81, 96, 97), (101, 100, 115, 116), (97, 96, 111, 112), (93, 92, 107, 108), (102, 101, 116, 117), (98, 97, 112, 113), (94, 93, 108, 109), (95, 94, 109, 110), (91, 90, 105, 106), (103, 102, 117, 118), (99, 98, 113, 114), (100, 99, 114, 115), (96, 95, 110, 111), (92, 91, 106, 107), (104, 103, 118, 119), (107, 106, 121, 122), (119, 118, 133, 134), (115, 114, 129, 130), (111, 110, 125, 126), (112, 111, 126, 127), (108, 107, 122, 123), (116, 115, 130, 131), (117, 116, 131, 132), (113, 112, 127, 128), (109, 108, 123, 124), (118, 117, 132, 133), (114, 113, 128, 129), (110, 109, 124, 125), (106, 105, 120, 121), (129, 128, 143, 144), (125, 124, 139, 140), (121, 120, 135, 136), (133, 132, 147, 148), (134, 133, 148, 149), (130, 129, 144, 145), (126, 125, 140, 141), (122, 121, 136, 137), (131, 130, 145, 146), (127, 126, 141, 142), (123, 122, 137, 138), (124, 123, 138, 139), (132, 131, 146, 147), (128, 127, 142, 143), (147, 146, 161, 162), (143, 142, 157, 158), (139, 138, 153, 154), (136, 135, 150, 151), (148, 147, 162, 163), (144, 143, 158, 159), (140, 139, 154, 155), (141, 140, 155, 156), (137, 136, 151, 152), (149, 148, 163, 164), (145, 144, 159, 160), (146, 145, 160, 161), (142, 141, 156, 157), (138, 137, 152, 153), (153, 152, 167, 168), (161, 160, 175, 176), (157, 156, 171, 172), (158, 157, 172, 173), (154, 153, 168, 169), (162, 161, 176, 177), (163, 162, 177, 178), (159, 158, 173, 174), (155, 154, 169, 170), (151, 150, 165, 166), (164, 163, 178, 179), (160, 159, 174, 175), (156, 155, 170, 171), (152, 151, 166, 167), (175, 174, 189, 190), (171, 170, 185, 186), (167, 166, 181, 182), (179, 178, 193, 194), (176, 175, 190, 191), (172, 171, 186, 187), (168, 167, 182, 183), (177, 176, 191, 192), (173, 172, 187, 188), (169, 168, 183, 184), (170, 169, 184, 185), (166, 165, 180, 181), (178, 177, 192, 193), (174, 173, 188, 189), (193, 192, 207, 208), (189, 188, 203, 204), (185, 184, 199, 200), (181, 180, 195, 196), (182, 181, 196, 197), (194, 193, 208, 209), (190, 189, 204, 205), (186, 185, 200, 201), (187, 186, 201, 202), (183, 182, 197, 198), (191, 190, 205, 206), (192, 191, 206, 207), (188, 187, 202, 203), (184, 183, 198, 199), (199, 198, 213, 214), (207, 206, 221, 222), (203, 202, 217, 218), (204, 203, 218, 219), (200, 199, 214, 215), (196, 195, 210, 211), (208, 207, 222, 223), (209, 208, 223, 224), (205, 204, 219, 220), (201, 200, 215, 216), (197, 196, 211, 212), (206, 205, 220, 221), (202, 201, 216, 217), (198, 197, 212, 213), (221, 220, 235, 236), (217, 216, 231, 232), (213, 212, 227, 228), (222, 221, 236, 237), (218, 217, 232, 233), (214, 213, 228, 229), (211, 210, 225, 226), (223, 222, 237, 238), (219, 218, 233, 234), (215, 214, 229, 230), (216, 215, 230, 231), (212, 211, 226, 227), (224, 223, 238, 239), (220, 219, 234, 235), (239, 238, 253, 254), (235, 234, 249, 250), (231, 230, 245, 246), (227, 226, 241, 242), (228, 227, 242, 243), (236, 235, 250, 251), (232, 231, 246, 247), (233, 232, 247, 248), (229, 228, 243, 244), (237, 236, 251, 252), (238, 237, 252, 253), (234, 233, 248, 249), (230, 229, 244, 245), (226, 225, 240, 241), (245, 244, 259, 260), (241, 240, 255, 256), (253, 252, 267, 268), (249, 248, 263, 264), (250, 249, 264, 265), (246, 245, 260, 261), (242, 241, 256, 257), (254, 253, 268, 269), (251, 250, 265, 266), (247, 246, 261, 262), (243, 242, 257, 258), (252, 251, 266, 267), (248, 247, 262, 263), (244, 243, 258, 259), (267, 266, 281, 282), (263, 262, 277, 278), (259, 258, 273, 274), (268, 267, 282, 283), (264, 263, 278, 279), (260, 259, 274, 275), (256, 255, 270, 271), (257, 256, 271, 272), (269, 268, 283, 284), (265, 264, 279, 280), (261, 260, 275, 276), (262, 261, 276, 277), (258, 257, 272, 273), (266, 265, 280, 281), (281, 280, 295, 296), (277, 276, 291, 292), (273, 272, 287, 288), (274, 273, 288, 289), (282, 281, 296, 297), (278, 277, 292, 293), (279, 278, 293, 294), (275, 274, 289, 290), (271, 270, 285, 286), (283, 282, 297, 298), (284, 283, 298, 299), (280, 279, 294, 295), (276, 275, 290, 291), (272, 271, 286, 287), (291, 290, 305, 306), (287, 286, 301, 302), (299, 298, 313, 314), (295, 294, 309, 310), (296, 295, 310, 311), (292, 291, 306, 307), (288, 287, 302, 303), (297, 296, 311, 312), (293, 292, 307, 308), (289, 288, 303, 304), (286, 285, 300, 301), (298, 297, 312, 313), (294, 293, 308, 309), (290, 289, 304, 305), (313, 312, 327, 328), (309, 308, 323, 324), (305, 304, 319, 320), (301, 300, 315, 316), (314, 313, 328, 329), (310, 309, 324, 325), (306, 305, 320, 321), (302, 301, 316, 317), (303, 302, 317, 318), (311, 310, 325, 326), (307, 306, 321, 322), (308, 307, 322, 323), (304, 303, 318, 319), (312, 311, 326, 327), (327, 326, 342, 343), (323, 322, 338, 339), (319, 318, 334, 335), (320, 319, 335, 336), (316, 315, 331, 332), (328, 327, 343, 344), (324, 323, 339, 340), (325, 324, 340, 341), (321, 320, 336, 337), (317, 316, 332, 333), (329, 328, 344, 345), (326, 325, 341, 342), (322, 321, 337, 338), (318, 317, 333, 334), (338, 337, 352, 353), (334, 333, 348, 349), (342, 341, 356, 357), (343, 342, 357, 358), (339, 338, 353, 354), (335, 334, 349, 350), (344, 343, 358, 359), (340, 339, 354, 355), (336, 335, 350, 351), (332, 331, 346, 347), (333, 332, 347, 348), (345, 344, 359, 360), (341, 340, 355, 356), (337, 336, 351, 352), (360, 359, 374, 375), (356, 355, 370, 371), (352, 351, 366, 367), (348, 347, 362, 363), (357, 356, 371, 372), (353, 352, 367, 368), (349, 348, 363, 364), (350, 349, 364, 365), (358, 357, 372, 373), (354, 353, 368, 369), (355, 354, 369, 370), (351, 350, 365, 366), (347, 346, 361, 362), (359, 358, 373, 374), (362, 361, 376, 377), (374, 373, 388, 389), (370, 369, 384, 385), (366, 365, 380, 381), (367, 366, 381, 382), (363, 362, 377, 378), (375, 374, 389, 390), (371, 370, 385, 386), (372, 371, 386, 387), (368, 367, 382, 383), (364, 363, 378, 379), (373, 372, 387, 388), (369, 368, 383, 384), (365, 364, 379, 380), (384, 383, 398, 399), (380, 379, 394, 395), (388, 387, 402, 403), (389, 388, 403, 404), (385, 384, 399, 400), (381, 380, 395, 396), (377, 376, 391, 392), (390, 389, 404, 405), (386, 385, 400, 401), (382, 381, 396, 397), (378, 377, 392, 393), (379, 378, 393, 394), (387, 386, 401, 402), (383, 382, 397, 398), (402, 401, 416, 417), (398, 397, 412, 413), (394, 393, 408, 409), (403, 402, 417, 418), (399, 398, 413, 414), (395, 394, 409, 410), (396, 395, 410, 411), (392, 391, 406, 407), (404, 403, 418, 419), (400, 399, 414, 415), (401, 400, 415, 416), (397, 396, 411, 412), (393, 392, 407, 408), (405, 404, 419, 420), (408, 407, 422, 423), (420, 419, 434, 435), (416, 415, 430, 431), (412, 411, 426, 427), (413, 412, 427, 428), (409, 408, 423, 424), (417, 416, 431, 432), (418, 417, 432, 433), (414, 413, 428, 429), (410, 409, 424, 425), (419, 418, 433, 434), (415, 414, 429, 430), (411, 410, 425, 426), (407, 406, 421, 422), (430, 429, 444, 445), (426, 425, 440, 441), (422, 421, 436, 437), (434, 433, 448, 449), (435, 434, 449, 450), (431, 430, 445, 446), (427, 426, 441, 442), (423, 422, 437, 438), (432, 431, 446, 447), (428, 427, 442, 443), (424, 423, 438, 439), (425, 424, 439, 440), (433, 432, 447, 448), (429, 428, 443, 444), (448, 447, 463, 464), (444, 443, 459, 460), (440, 439, 455, 456), (437, 436, 452, 453), (449, 448, 464, 465), (445, 444, 460, 461), (441, 440, 456, 457), (442, 441, 457, 458), (438, 437, 453, 454), (450, 449, 465, 466), (446, 445, 461, 462), (447, 446, 462, 463), (443, 442, 458, 459), (439, 438, 454, 455), (455, 454, 469, 470), (463, 462, 477, 478), (459, 458, 473, 474), (460, 459, 474, 475), (456, 455, 470, 471), (464, 463, 478, 479), (465, 464, 479, 480), (461, 460, 475, 476), (457, 456, 471, 472), (453, 452, 467, 468), (466, 465, 480, 481), (462, 461, 476, 477), (458, 457, 472, 473), (454, 453, 468, 469), (0, 451, 15), (330, 14, 29), (15, 451, 30), (330, 29, 44), (330, 44, 59), (30, 451, 45), (330, 59, 74), (45, 451, 60), (330, 74, 89), (60, 451, 75), (75, 451, 90), (330, 89, 104), (330, 104, 119), (90, 451, 105), (330, 119, 134), (105, 451, 120), (330, 134, 149), (120, 451, 135), (135, 451, 150), (330, 149, 164), (330, 164, 179), (150, 451, 165), (330, 179, 194), (165, 451, 180), (330, 194, 209), (180, 451, 195), (195, 451, 210), (330, 209, 224), (330, 224, 239), (210, 451, 225), (330, 239, 254), (225, 451, 240), (330, 254, 269), (240, 451, 255), (255, 451, 270), (330, 269, 284), (330, 284, 299), (270, 451, 285), (330, 299, 314), (285, 451, 300), (330, 314, 329), (300, 451, 315), (315, 451, 331), (330, 329, 345), (330, 345, 360), (331, 451, 346), (330, 360, 375), (346, 451, 361), (330, 375, 390), (361, 451, 376), (376, 451, 391), (330, 390, 405), (330, 405, 420), (391, 451, 406), (330, 420, 435), (406, 451, 421), (330, 435, 450), (421, 451, 436), (436, 451, 452), (330, 450, 466), (330, 466, 481), (452, 451, 467), (477, 476, 9, 10), (473, 472, 5, 6), (469, 468, 1, 2), (481, 480, 13, 14), (330, 481, 14), (478, 477, 10, 11), (474, 473, 6, 7), (470, 469, 2, 3), (467, 451, 0), (479, 478, 11, 12), (475, 474, 7, 8), (471, 470, 3, 4), (472, 471, 4, 5), (468, 467, 0, 1), (480, 479, 12, 13), (476, 475, 8, 9), (494, 493, 508, 509), (490, 489, 504, 505), (486, 485, 500, 501), (483, 482, 497, 498), (495, 494, 509, 510), (491, 490, 505, 506), (487, 486, 501, 502), (488, 487, 502, 503), (484, 483, 498, 499), (496, 495, 510, 511), (492, 491, 506, 507), (493, 492, 507, 508), (489, 488, 503, 504), (485, 484, 499, 500), (509, 508, 523, 524), (505, 504, 519, 520), (501, 500, 515, 516), (502, 501, 516, 517), (498, 497, 512, 513), (510, 509, 524, 525), (506, 505, 520, 521), (507, 506, 521, 522), (503, 502, 517, 518), (499, 498, 513, 514), (511, 510, 525, 526), (508, 507, 522, 523), (504, 503, 518, 519), (500, 499, 514, 515), (519, 518, 533, 534), (515, 514, 529, 530), (523, 522, 537, 538), (524, 523, 538, 539), (520, 519, 534, 535), (516, 515, 530, 531), (525, 524, 539, 540), (521, 520, 535, 536), (517, 516, 531, 532), (513, 512, 527, 528), (514, 513, 528, 529), (526, 525, 540, 541), (522, 521, 536, 537), (518, 517, 532, 533), (541, 540, 555, 556), (537, 536, 551, 552), (533, 532, 547, 548), (529, 528, 543, 544), (538, 537, 552, 553), (534, 533, 548, 549), (530, 529, 544, 545), (531, 530, 545, 546), (539, 538, 553, 554), (535, 534, 549, 550), (536, 535, 550, 551), (532, 531, 546, 547), (528, 527, 542, 543), (540, 539, 554, 555), (543, 542, 557, 558), (555, 554, 569, 570), (551, 550, 565, 566), (547, 546, 561, 562), (548, 547, 562, 563), (544, 543, 558, 559), (556, 555, 570, 571), (552, 551, 566, 567), (553, 552, 567, 568), (549, 548, 563, 564), (545, 544, 559, 560), (554, 553, 568, 569), (550, 549, 564, 565), (546, 545, 560, 561), (565, 564, 579, 580), (561, 560, 575, 576), (569, 568, 583, 584), (570, 569, 584, 585), (566, 565, 580, 581), (562, 561, 576, 577), (558, 557, 572, 573), (571, 570, 585, 586), (567, 566, 581, 582), (563, 562, 577, 578), (559, 558, 573, 574), (560, 559, 574, 575), (568, 567, 582, 583), (564, 563, 578, 579), (583, 582, 597, 598), (579, 578, 593, 594), (575, 574, 589, 590), (584, 583, 598, 599), (580, 579, 594, 595), (576, 575, 590, 591), (577, 576, 591, 592), (573, 572, 587, 588), (585, 584, 599, 600), (581, 580, 595, 596), (582, 581, 596, 597), (578, 577, 592, 593), (574, 573, 588, 589), (586, 585, 600, 601), (589, 588, 603, 604), (601, 600, 615, 616), (597, 596, 611, 612), (593, 592, 607, 608), (594, 593, 608, 609), (590, 589, 604, 605), (598, 597, 612, 613), (599, 598, 613, 614), (595, 594, 609, 610), (591, 590, 605, 606), (600, 599, 614, 615), (596, 595, 610, 611), (592, 591, 606, 607), (588, 587, 602, 603), (611, 610, 625, 626), (607, 606, 621, 622), (603, 602, 617, 618), (615, 614, 629, 630), (616, 615, 630, 631), (612, 611, 626, 627), (608, 607, 622, 623), (604, 603, 618, 619), (613, 612, 627, 628), (609, 608, 623, 624), (605, 604, 619, 620), (606, 605, 620, 621), (614, 613, 628, 629), (610, 609, 624, 625), (629, 628, 643, 644), (625, 624, 639, 640), (621, 620, 635, 636), (618, 617, 632, 633), (630, 629, 644, 645), (626, 625, 640, 641), (622, 621, 636, 637), (623, 622, 637, 638), (619, 618, 633, 634), (631, 630, 645, 646), (627, 626, 641, 642), (628, 627, 642, 643), (624, 623, 638, 639), (620, 619, 634, 635), (635, 634, 649, 650), (643, 642, 657, 658), (639, 638, 653, 654), (640, 639, 654, 655), (636, 635, 650, 651), (644, 643, 658, 659), (645, 644, 659, 660), (641, 640, 655, 656), (637, 636, 651, 652), (633, 632, 647, 648), (646, 645, 660, 661), (642, 641, 656, 657), (638, 637, 652, 653), (634, 633, 648, 649), (657, 656, 671, 672), (653, 652, 667, 668), (649, 648, 663, 664), (661, 660, 675, 676), (658, 657, 672, 673), (654, 653, 668, 669), (650, 649, 664, 665), (659, 658, 673, 674), (655, 654, 669, 670), (651, 650, 665, 666), (652, 651, 666, 667), (648, 647, 662, 663), (660, 659, 674, 675), (656, 655, 670, 671), (675, 674, 689, 690), (671, 670, 685, 686), (667, 666, 681, 682), (663, 662, 677, 678), (664, 663, 678, 679), (676, 675, 690, 691), (672, 671, 686, 687), (668, 667, 682, 683), (669, 668, 683, 684), (665, 664, 679, 680), (673, 672, 687, 688), (674, 673, 688, 689), (670, 669, 684, 685), (666, 665, 680, 681), (681, 680, 695, 696), (689, 688, 703, 704), (685, 684, 699, 700), (686, 685, 700, 701), (682, 681, 696, 697), (678, 677, 692, 693), (690, 689, 704, 705), (691, 690, 705, 706), (687, 686, 701, 702), (683, 682, 697, 698), (679, 678, 693, 694), (688, 687, 702, 703), (684, 683, 698, 699), (680, 679, 694, 695), (703, 702, 717, 718), (699, 698, 713, 714), (695, 694, 709, 710), (704, 703, 718, 719), (700, 699, 714, 715), (696, 695, 710, 711), (693, 692, 707, 708), (705, 704, 719, 720), (701, 700, 715, 716), (697, 696, 711, 712), (698, 697, 712, 713), (694, 693, 708, 709), (706, 705, 720, 721), (702, 701, 716, 717), (721, 720, 735, 736), (717, 716, 731, 732), (713, 712, 727, 728), (709, 708, 723, 724), (710, 709, 724, 725), (718, 717, 732, 733), (714, 713, 728, 729), (715, 714, 729, 730), (711, 710, 725, 726), (719, 718, 733, 734), (720, 719, 734, 735), (716, 715, 730, 731), (712, 711, 726, 727), (708, 707, 722, 723), (727, 726, 741, 742), (723, 722, 737, 738), (735, 734, 749, 750), (731, 730, 745, 746), (732, 731, 746, 747), (728, 727, 742, 743), (724, 723, 738, 739), (736, 735, 750, 751), (733, 732, 747, 748), (729, 728, 743, 744), (725, 724, 739, 740), (734, 733, 748, 749), (730, 729, 744, 745), (726, 725, 740, 741), (749, 748, 763, 764), (745, 744, 759, 760), (741, 740, 755, 756), (750, 749, 764, 765), (746, 745, 760, 761), (742, 741, 756, 757), (738, 737, 752, 753), (739, 738, 753, 754), (751, 750, 765, 766), (747, 746, 761, 762), (743, 742, 757, 758), (744, 743, 758, 759), (740, 739, 754, 755), (748, 747, 762, 763), (763, 762, 777, 778), (759, 758, 773, 774), (755, 754, 769, 770), (756, 755, 770, 771), (764, 763, 778, 779), (760, 759, 774, 775), (761, 760, 775, 776), (757, 756, 771, 772), (753, 752, 767, 768), (765, 764, 779, 780), (766, 765, 780, 781), (762, 761, 776, 777), (758, 757, 772, 773), (754, 753, 768, 769), (773, 772, 787, 788), (769, 768, 783, 784), (781, 780, 795, 796), (777, 776, 791, 792), (778, 777, 792, 793), (774, 773, 788, 789), (770, 769, 784, 785), (779, 778, 793, 794), (775, 774, 789, 790), (771, 770, 785, 786), (768, 767, 782, 783), (780, 779, 794, 795), (776, 775, 790, 791), (772, 771, 786, 787), (795, 794, 809, 810), (791, 790, 805, 806), (787, 786, 801, 802), (783, 782, 797, 798), (796, 795, 810, 811), (792, 791, 806, 807), (788, 787, 802, 803), (784, 783, 798, 799), (785, 784, 799, 800), (793, 792, 807, 808), (789, 788, 803, 804), (790, 789, 804, 805), (786, 785, 800, 801), (794, 793, 808, 809), (809, 808, 824, 825), (805, 804, 820, 821), (801, 800, 816, 817), (802, 801, 817, 818), (798, 797, 813, 814), (810, 809, 825, 826), (806, 805, 821, 822), (807, 806, 822, 823), (803, 802, 818, 819), (799, 798, 814, 815), (811, 810, 826, 827), (808, 807, 823, 824), (804, 803, 819, 820), (800, 799, 815, 816), (820, 819, 834, 835), (816, 815, 830, 831), (824, 823, 838, 839), (825, 824, 839, 840), (821, 820, 835, 836), (817, 816, 831, 832), (826, 825, 840, 841), (822, 821, 836, 837), (818, 817, 832, 833), (814, 813, 828, 829), (815, 814, 829, 830), (827, 826, 841, 842), (823, 822, 837, 838), (819, 818, 833, 834), (842, 841, 856, 857), (838, 837, 852, 853), (834, 833, 848, 849), (830, 829, 844, 845), (839, 838, 853, 854), (835, 834, 849, 850), (831, 830, 845, 846), (832, 831, 846, 847), (840, 839, 854, 855), (836, 835, 850, 851), (837, 836, 851, 852), (833, 832, 847, 848), (829, 828, 843, 844), (841, 840, 855, 856), (844, 843, 858, 859), (856, 855, 870, 871), (852, 851, 866, 867), (848, 847, 862, 863), (849, 848, 863, 864), (845, 844, 859, 860), (857, 856, 871, 872), (853, 852, 867, 868), (854, 853, 868, 869), (850, 849, 864, 865), (846, 845, 860, 861), (855, 854, 869, 870), (851, 850, 865, 866), (847, 846, 861, 862), (866, 865, 880, 881), (862, 861, 876, 877), (870, 869, 884, 885), (871, 870, 885, 886), (867, 866, 881, 882), (863, 862, 877, 878), (859, 858, 873, 874), (872, 871, 886, 887), (868, 867, 882, 883), (864, 863, 878, 879), (860, 859, 874, 875), (861, 860, 875, 876), (869, 868, 883, 884), (865, 864, 879, 880), (884, 883, 898, 899), (880, 879, 894, 895), (876, 875, 890, 891), (885, 884, 899, 900), (881, 880, 895, 896), (877, 876, 891, 892), (878, 877, 892, 893), (874, 873, 888, 889), (886, 885, 900, 901), (882, 881, 896, 897), (883, 882, 897, 898), (879, 878, 893, 894), (875, 874, 889, 890), (887, 886, 901, 902), (890, 889, 904, 905), (902, 901, 916, 917), (898, 897, 912, 913), (894, 893, 908, 909), (895, 894, 909, 910), (891, 890, 905, 906), (899, 898, 913, 914), (900, 899, 914, 915), (896, 895, 910, 911), (892, 891, 906, 907), (901, 900, 915, 916), (897, 896, 911, 912), (893, 892, 907, 908), (889, 888, 903, 904), (912, 911, 926, 927), (908, 907, 922, 923), (904, 903, 918, 919), (916, 915, 930, 931), (917, 916, 931, 932), (913, 912, 927, 928), (909, 908, 923, 924), (905, 904, 919, 920), (914, 913, 928, 929), (910, 909, 924, 925), (906, 905, 920, 921), (907, 906, 921, 922), (915, 914, 929, 930), (911, 910, 925, 926), (930, 929, 945, 946), (926, 925, 941, 942), (922, 921, 937, 938), (919, 918, 934, 935), (931, 930, 946, 947), (927, 926, 942, 943), (923, 922, 938, 939), (924, 923, 939, 940), (920, 919, 935, 936), (932, 931, 947, 948), (928, 927, 943, 944), (929, 928, 944, 945), (925, 924, 940, 941), (921, 920, 936, 937), (937, 936, 951, 952), (945, 944, 959, 960), (941, 940, 955, 956), (942, 941, 956, 957), (938, 937, 952, 953), (946, 945, 960, 961), (947, 946, 961, 962), (943, 942, 957, 958), (939, 938, 953, 954), (935, 934, 949, 950), (948, 947, 962, 963), (944, 943, 958, 959), (940, 939, 954, 955), (936, 935, 950, 951), (482, 933, 497), (812, 496, 511), (497, 933, 512), (812, 511, 526), (812, 526, 541), (512, 933, 527), (812, 541, 556), (527, 933, 542), (812, 556, 571), (542, 933, 557), (557, 933, 572), (812, 571, 586), (812, 586, 601), (572, 933, 587), (812, 601, 616), (587, 933, 602), (812, 616, 631), (602, 933, 617), (617, 933, 632), (812, 631, 646), (812, 646, 661), (632, 933, 647), (812, 661, 676), (647, 933, 662), (812, 676, 691), (662, 933, 677), (677, 933, 692), (812, 691, 706), (812, 706, 721), (692, 933, 707), (812, 721, 736), (707, 933, 722), (812, 736, 751), (722, 933, 737), (737, 933, 752), (812, 751, 766), (812, 766, 781), (752, 933, 767), (812, 781, 796), (767, 933, 782), (812, 796, 811), (782, 933, 797), (797, 933, 813), (812, 811, 827), (812, 827, 842), (813, 933, 828), (812, 842, 857), (828, 933, 843), (812, 857, 872), (843, 933, 858), (858, 933, 873), (812, 872, 887), (812, 887, 902), (873, 933, 888), (812, 902, 917), (888, 933, 903), (812, 917, 932), (903, 933, 918), (918, 933, 934), (812, 932, 948), (812, 948, 963), (934, 933, 949), (959, 958, 491, 492), (955, 954, 487, 488), (951, 950, 483, 484), (963, 962, 495, 496), (812, 963, 496), (960, 959, 492, 493), (956, 955, 488, 489), (952, 951, 484, 485), (949, 933, 482), (961, 960, 493, 494), (957, 956, 489, 490), (953, 952, 485, 486), (954, 953, 486, 487), (950, 949, 482, 483), (962, 961, 494, 495), (958, 957, 490, 491), (984, 985, 965, 964), (1005, 986, 966, 1003), (986, 987, 967, 966), (989, 984, 964, 975), (1001, 1003, 966, 967), (974, 972, 969, 968), (985, 988, 973, 965), (991, 989, 975, 977), (964, 965, 973, 975), (979, 976, 972, 974), (988, 990, 978, 973), (975, 973, 978, 977), (993, 991, 977, 981), (983, 980, 976, 979), (990, 992, 982, 978), (977, 978, 982, 981), (999, 993, 981, 995), (997, 994, 980, 983), (968, 969, 985, 984), (1000, 970, 986, 1005), (970, 971, 987, 986), (974, 968, 984, 989), (969, 972, 988, 985), (979, 974, 989, 991), (972, 976, 990, 988), (983, 979, 991, 993), (976, 980, 992, 990), (997, 983, 993, 999), (992, 998, 996, 982), (981, 982, 996, 995), (1002, 999, 995, 1001), (1004, 1000, 994, 997), (980, 994, 998, 992), (1004, 997, 999, 1002), (998, 1005, 1003, 996), (995, 996, 1003, 1001), (994, 1000, 1005, 998), (987, 1002, 1001, 967), (971, 970, 1000, 1004), (971, 1004, 1002, 987), (1022, 1023, 1007, 1006), (1108, 1024, 1008, 1106), (1024, 1025, 1009, 1008), (1068, 1022, 1006, 1067), (1103, 1106, 1008, 1009), (1063, 1066, 1011, 1010), (1082, 1026, 1015, 1080), (1100, 1027, 1017, 1099), (1079, 1080, 1015, 1017), (1095, 1098, 1014, 1016), (1083, 1028, 1021, 1079), (1081, 1078, 1020, 1019), (1076, 1029, 1018, 1074), (1071, 1074, 1018, 1021), (1030, 1031, 1023, 1022), (1109, 1032, 1024, 1108), (1032, 1033, 1025, 1024), (1069, 1030, 1022, 1068), (1084, 1034, 1026, 1082), (1101, 1035, 1027, 1100), (1085, 1036, 1028, 1083), (1077, 1037, 1029, 1076), (1010, 1011, 1031, 1030), (1102, 1012, 1032, 1109), (1012, 1013, 1033, 1032), (1063, 1010, 1030, 1069), (1078, 1014, 1034, 1084), (1095, 1016, 1035, 1101), (1081, 1019, 1036, 1085), (1070, 1020, 1037, 1077), (1060, 1042, 1041, 1059), (1055, 1058, 1040, 1039), (1064, 1043, 1038, 1062), (1067, 1062, 1038, 1041), (1061, 1044, 1042, 1060), (1065, 1045, 1043, 1064), (1055, 1039, 1044, 1061), (1066, 1040, 1045, 1065), (1056, 1052, 1050, 1054), (1059, 1054, 1050, 1047), (1057, 1053, 1052, 1056), (1058, 1046, 1053, 1057), (1072, 1048, 1047, 1071), (1075, 1070, 1046, 1051), (1073, 1049, 1048, 1072), (1075, 1051, 1049, 1073), (1048, 1060, 1059, 1047), (1051, 1046, 1058, 1055), (1049, 1061, 1060, 1048), (1051, 1055, 1061, 1049), (1043, 1056, 1054, 1038), (1041, 1038, 1054, 1059), (1045, 1057, 1056, 1043), (1040, 1058, 1057, 1045), (1042, 1068, 1067, 1041), (1039, 1040, 1066, 1063), (1044, 1069, 1068, 1042), (1039, 1063, 1069, 1044), (1023, 1064, 1062, 1007), (1006, 1007, 1062, 1067), (1031, 1065, 1064, 1023), (1011, 1066, 1065, 1031), (1052, 1076, 1074, 1050), (1047, 1050, 1074, 1071), (1053, 1077, 1076, 1052), (1046, 1070, 1077, 1053), (1028, 1072, 1071, 1021), (1019, 1020, 1070, 1075), (1036, 1073, 1072, 1028), (1019, 1075, 1073, 1036), (1029, 1082, 1080, 1018), (1021, 1018, 1080, 1079), (1027, 1083, 1079, 1017), (1016, 1014, 1078, 1081), (1037, 1084, 1082, 1029), (1035, 1085, 1083, 1027), (1020, 1078, 1084, 1037), (1016, 1081, 1085, 1035), (1096, 1090, 1088, 1094), (1099, 1094, 1088, 1087), (1104, 1091, 1087, 1103), (1107, 1102, 1086, 1089), (1097, 1092, 1090, 1096), (1105, 1093, 1091, 1104), (1098, 1086, 1092, 1097), (1107, 1089, 1093, 1105), (1091, 1100, 1099, 1087), (1089, 1086, 1098, 1095), (1093, 1101, 1100, 1091), (1089, 1095, 1101, 1093), (1026, 1096, 1094, 1015), (1017, 1015, 1094, 1099), (1034, 1097, 1096, 1026), (1014, 1098, 1097, 1034), (1090, 1108, 1106, 1088), (1087, 1088, 1106, 1103), (1092, 1109, 1108, 1090), (1086, 1102, 1109, 1092), (1025, 1104, 1103, 1009), (1013, 1012, 1102, 1107), (1033, 1105, 1104, 1025), (1013, 1107, 1105, 1033)])
me_sphere_001.polygons.foreach_set('use_smooth', [0, 0, 0, 0, 0, 0, 0, 0, 0, 0, 0, 0, 0, 0, 0, 0, 0, 0, 0, 0, 0, 0, 0, 0, 0, 0, 0, 0, 0, 0, 0, 0, 0, 0, 0, 0, 0, 0, 0, 0, 0, 0, 0, 0, 0, 0, 0, 0, 0, 0, 0, 0, 0, 0, 0, 0, 0, 0, 0, 0, 0, 0, 0, 0, 0, 0, 0, 0, 0, 0, 0, 0, 0, 0, 0, 0, 0, 0, 0, 0, 0, 0, 0, 0, 0, 0, 0, 0, 0, 0, 0, 0, 0, 0, 0, 0, 0, 0, 0, 0, 0, 0, 0, 0, 0, 0, 0, 0, 0, 0, 0, 0, 0, 0, 0, 0, 0, 0, 0, 0, 0, 0, 0, 0, 0, 0, 0, 0, 0, 0, 0, 0, 0, 0, 0, 0, 0, 0, 0, 0, 0, 0, 0, 0, 0, 0, 0, 0, 0, 0, 0, 0, 0, 0, 0, 0, 0, 0, 0, 0, 0, 0, 0, 0, 0, 0, 0, 0, 0, 0, 0, 0, 0, 0, 0, 0, 0, 0, 0, 0, 0, 0, 0, 0, 0, 0, 0, 0, 0, 0, 0, 0, 0, 0, 0, 0, 0, 0, 0, 0, 0, 0, 0, 0, 0, 0, 0, 0, 0, 0, 0, 0, 0, 0, 0, 0, 0, 0, 0, 0, 0, 0, 0, 0, 0, 0, 0, 0, 0, 0, 0, 0, 0, 0, 0, 0, 0, 0, 0, 0, 0, 0, 0, 0, 0, 0, 0, 0, 0, 0, 0, 0, 0, 0, 0, 0, 0, 0, 0, 0, 0, 0, 0, 0, 0, 0, 0, 0, 0, 0, 0, 0, 0, 0, 0, 0, 0, 0, 0, 0, 0, 0, 0, 0, 0, 0, 0, 0, 0, 0, 0, 0, 0, 0, 0, 0, 0, 0, 0, 0, 0, 0, 0, 0, 0, 0, 0, 0, 0, 0, 0, 0, 0, 0, 0, 0, 0, 0, 0, 0, 0, 0, 0, 0, 0, 0, 0, 0, 0, 0, 0, 0, 0, 0, 0, 0, 0, 0, 0, 0, 0, 0, 0, 0, 0, 0, 0, 0, 0, 0, 0, 0, 0, 0, 0, 0, 0, 0, 0, 0, 0, 0, 0, 0, 0, 0, 0, 0, 0, 0, 0, 0, 0, 0, 0, 0, 0, 0, 0, 0, 0, 0, 0, 0, 0, 0, 0, 0, 0, 0, 0, 0, 0, 0, 0, 0, 0, 0, 0, 0, 0, 0, 0, 0, 0, 0, 0, 0, 0, 0, 0, 0, 0, 0, 0, 0, 0, 0, 0, 0, 0, 0, 0, 0, 0, 0, 0, 0, 0, 0, 0, 0, 0, 0, 0, 0, 0, 0, 0, 0, 0, 0, 0, 0, 0, 0, 0, 0, 0, 0, 0, 0, 0, 0, 0, 0, 0, 0, 0, 0, 0, 0, 0, 0, 0, 0, 0, 0, 0, 0, 0, 0, 0, 0, 0, 0, 0, 0, 0, 0, 0, 0, 0, 0, 0, 0, 0, 0, 0, 0, 0, 0, 0, 0, 0, 0, 0, 0, 0, 0, 0, 0, 0, 0, 0, 0, 0, 0, 0, 0, 0, 0, 0, 0, 0, 0, 0, 0, 0, 0, 0, 0, 0, 0, 0, 0, 0, 0, 0, 0, 0, 0, 0, 0, 0, 0, 0, 0, 0, 0, 0, 0, 0, 0, 0, 0, 0, 0, 0, 0, 0, 0, 0, 0, 0, 0, 0, 0, 0, 0, 0, 0, 0, 0, 0, 0, 0, 0, 0, 0, 0, 0, 0, 0, 0, 0, 0, 0, 0, 0, 0, 0, 0, 0, 0, 0, 0, 0, 0, 0, 0, 0, 0, 0, 0, 0, 0, 0, 0, 0, 0, 0, 0, 0, 0, 0, 0, 0, 0, 0, 0, 0, 0, 0, 0, 0, 0, 0, 0, 0, 0, 0, 0, 0, 0, 0, 0, 0, 0, 0, 0, 0, 0, 0, 0, 0, 0, 0, 0, 0, 0, 0, 0, 0, 0, 0, 0, 0, 0, 0, 0, 0, 0, 0, 0, 0, 0, 0, 0, 0, 0, 0, 0, 0, 0, 0, 0, 0, 0, 0, 0, 0, 0, 0, 0, 0, 0, 0, 0, 0, 0, 0, 0, 0, 0, 0, 0, 0, 0, 0, 0, 0, 0, 0, 0, 0, 0, 0, 0, 0, 0, 0, 0, 0, 0, 0, 0, 0, 0, 0, 0, 0, 0, 0, 0, 0, 0, 0, 0, 0, 0, 0, 0, 0, 0, 0, 0, 0, 0, 0, 0, 0, 0, 0, 0, 0, 0, 0, 0, 0, 0, 0, 0, 0, 0, 0, 0, 0, 0, 0, 0, 0, 0, 0, 0, 0, 0, 0, 0, 0, 0, 0, 0, 0, 0, 0, 0, 0, 0, 0, 0, 0, 0, 0, 0, 0, 0, 0, 0, 0, 0, 0, 0, 0, 0, 0, 0, 0, 0, 0, 0, 0, 0, 0, 0, 0, 0, 0, 0, 0, 0, 0, 0, 0, 0, 0, 0, 0, 0, 0, 0, 0, 0, 0, 0, 0, 0, 0, 0, 0, 0, 0, 0, 0, 0, 0, 0, 0, 0, 0, 0, 0, 0, 0, 0, 0, 0, 0, 0, 0, 0, 0, 0, 0, 0, 0, 0, 0, 0, 0, 0, 0, 0, 0, 0, 0, 0, 0, 0, 0, 0, 0, 0, 0, 0, 0, 0, 0, 0, 0, 0, 0, 0, 0, 0, 0, 0, 0, 0, 0, 0, 0, 0, 0, 0, 0, 0, 0, 0, 0, 0, 0, 0, 0, 0, 0, 0, 0, 0, 0, 0, 0, 0, 0, 0, 0, 0, 0, 0, 0, 0, 0, 0, 0, 0, 0, 0, 0, 0, 0, 0, 0, 0, 0, 0, 0, 0, 0, 0, 0, 0, 0, 0, 0, 0, 0, 0, 0, 0, 0, 0, 0, 0, 0, 0, 0, 0, 0, 0, 0, 0, 0, 0, 0, 0, 0, 0, 0, 0, 0, 0, 0, 0, 0, 0, 0, 0, 0, 0, 0, 0, 0, 0, 0, 0, 0, 0, 0, 0, 0, 0, 0, 0, 0, 0, 0, 0, 0, 0, 0, 0, 0, 0, 0, 0, 0, 0, 0, 0, 0, 0, 0, 0, 0, 0, 0, 0, 0, 0, 0, 0, 0, 0, 0, 0, 0, 0, 0, 0, 0, 0, 0, 0, 0, 1, 1, 1, 1, 1, 1, 1, 1, 1, 1, 1, 1, 1, 1, 1, 1, 1, 1, 1, 1, 1, 1, 1, 1, 1, 1, 1, 1, 1, 1, 1, 1, 1, 1, 1, 1, 1, 1, 1, 1, 1, 1, 1, 1, 1, 1, 1, 1, 1, 1, 1, 1, 1, 1, 1, 1, 1, 1, 1, 1, 1, 1, 1, 1, 1, 1, 1, 1, 1, 1, 1, 1, 1, 1, 1, 1, 1, 1, 1, 1, 1, 1, 1, 1, 1, 1, 1, 1, 1, 1, 1, 1, 1, 1, 1, 1, 1, 1, 1, 1, 1, 1, 1, 1, 1, 1, 1, 1, 1, 1, 1, 1, 1, 1, 1, 1, 1, 1, 1, 1, 1, 1, 1, 1, 1, 1, 1, 1, 1, 1, 1, 1, 1, 1, 1, 1, 1, 1, 1, 1, 1, 1])
me_sphere_001.use_remesh_preserve_volume = False
me_sphere_001.use_remesh_preserve_attributes = False
me_sphere_001.use_mirror_vertex_groups = False
me_sphere_001.update()

# ---- objects
ob_sphere_001 = bpy.data.objects.new('Sphere.001', me_sphere_001)
ob_lamp = bpy.data.objects.new('Lamp', light_lamp)
ob_camera = bpy.data.objects.new('Camera', cam_camera)

# ---- transforms, parenting, visibility, modifiers, constraints
ob_sphere_001.location = (-3.631, 0.8765, 0.04102)
ob_sphere_001.scale = (0.2638, 0.2638, 0.2638)
ob_sphere_001.lineart.crease_threshold = 0.0
ob_lamp.location = (4.076, 1.005, 5.904)
ob_lamp.rotation_euler = (0.6503, 0.05522, 1.866)
ob_lamp.lock_rotations_4d = False
ob_lamp.empty_display_type = 'ARROWS'
ob_lamp.color = (0.0, 0.0, 0.0, 0.0)
ob_lamp.lineart.crease_threshold = 0.0
ob_camera.location = (7.481, -6.508, 5.344)
ob_camera.rotation_euler = (1.109, 0.01082, 0.8149)
ob_camera.lock_rotations_4d = False
ob_camera.empty_display_type = 'ARROWS'
ob_camera.color = (0.0, 0.0, 0.0, 0.0)
ob_camera.display_type = 'WIRE'
ob_camera.lineart.crease_threshold = 0.0

# ---- collection membership
col_collection_1.objects.link(ob_sphere_001)
col_collection_1.objects.link(ob_lamp)
col_collection_1.objects.link(ob_camera)

# ---- scene / render settings (as saved in the file)
scene.camera = ob_camera
scene.frame_start = 1; scene.frame_end = 250; scene.frame_set(1)
scene.render.engine = 'BLENDER_EEVEE_NEXT'
scene.render.resolution_percentage = 50
scene.render.dither_intensity = 0.0
scene.cycles.use_denoising = False
scene.cycles.samples = 10
scene.cycles.sampling_pattern = 'TABULATED_SOBOL'
scene.cycles.light_sampling_threshold = 0.0
scene.cycles.use_adaptive_sampling = False
scene.cycles.use_light_tree = False
scene.cycles.blur_glossy = 0.0
scene.cycles.pixel_filter_type = 'GAUSSIAN'
scene.cycles.sample_clamp_indirect = 0.0
scene.view_settings.view_transform = 'Standard'
bpy.context.view_layer.update()
